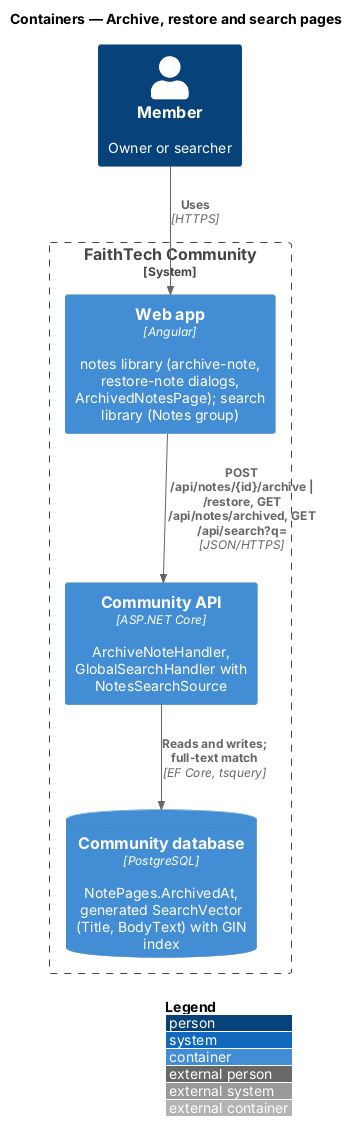

The diagram above was rendered by PlantUML. Its source (embedded in the PNG):
@startuml
!include <C4/C4_Container>
LAYOUT_WITH_LEGEND()
title Containers — Archive, restore and search pages
Person(member, "Member", "Owner or searcher")
System_Boundary(community, "FaithTech Community") {
  Container(web, "Web app", "Angular", "notes library (archive-note, restore-note dialogs, ArchivedNotesPage); search library (Notes group)")
  Container(api, "Community API", "ASP.NET Core", "ArchiveNoteHandler, GlobalSearchHandler with NotesSearchSource")
  ContainerDb(db, "Community database", "PostgreSQL", "NotePages.ArchivedAt, generated SearchVector (Title, BodyText) with GIN index")
}
Rel(member, web, "Uses", "HTTPS")
Rel(web, api, "POST /api/notes/{id}/archive | /restore, GET /api/notes/archived, GET /api/search?q=", "JSON/HTTPS")
Rel(api, db, "Reads and writes; full-text match", "EF Core, tsquery")
@enduml